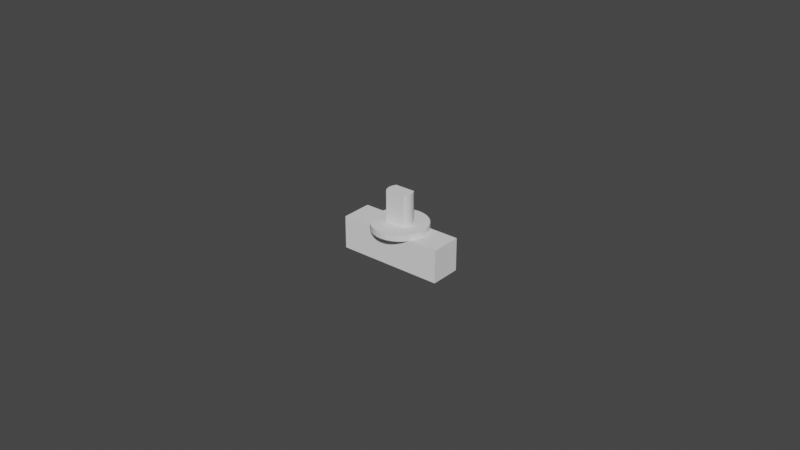 # Source: lock_adapter.blend  (saved by Blender 2.92.15; exported with 4.5.12 LTS)
import bpy
from mathutils import Matrix  # noqa: F401  (used for matrix-valued properties, if any)

bpy.ops.wm.read_factory_settings(use_empty=True)
scene = bpy.context.scene
scene.name = 'Scene'

# ---- collections
col_collection = bpy.data.collections.new('Collection'); scene.collection.children.link(col_collection)

# ---- world
world_world = bpy.data.worlds.new('World'); scene.world = world_world
world_world.use_nodes = True; world_world.node_tree.nodes.clear()
_N = world_world.node_tree.nodes; _L = world_world.node_tree.links
n0 = _N.new('ShaderNodeOutputWorld'); n0.name = 'World Output'; n0.location = (300, 300)
n1 = _N.new('ShaderNodeBackground'); n1.name = 'Background'; n1.location = (10, 300)
n1.inputs[0].default_value = (0.05088, 0.05088, 0.05088, 1.0)
_L.new(n1.outputs[0], n0.inputs[0])
n0.is_active_output = True
world_world.color = (0.05088, 0.05088, 0.05088)
world_world.use_sun_shadow = False
world_world.sun_shadow_jitter_overblur = 0.0

# ---- meshes
me_cube_001 = bpy.data.meshes.new('Cube.001')
me_cube_001.from_pydata([(-1.0, -1.0, -1.0), (-1.0, -1.0, 1.0), (-1.0, 1.0, -1.0), (-1.0, 1.0, 1.0), (1.0, -1.0, -1.0), (1.0, -1.0, 1.0), (1.0, 1.0, -1.0), (1.0, 1.0, 1.0)], [], [(0, 1, 3, 2), (2, 3, 7, 6), (6, 7, 5, 4), (4, 5, 1, 0), (2, 6, 4, 0), (7, 3, 1, 5)])
_uv = me_cube_001.uv_layers.new(name='UVMap')
_uv.uv.foreach_set('vector', [0.375, 0.0, 0.625, 0.0, 0.625, 0.25, 0.375, 0.25, 0.375, 0.25, 0.625, 0.25, 0.625, 0.5, 0.375, 0.5, 0.375, 0.5, 0.625, 0.5, 0.625, 0.75, 0.375, 0.75, 0.375, 0.75, 0.625, 0.75, 0.625, 1.0, 0.375, 1.0, 0.125, 0.5, 0.375, 0.5, 0.375, 0.75, 0.125, 0.75, 0.625, 0.5, 0.875, 0.5, 0.875, 0.75, 0.625, 0.75])
me_cube_001.use_remesh_fix_poles = True
me_cube_001.use_remesh_preserve_attributes = False
me_cube_001.use_mirror_vertex_groups = False
me_cube_001.update()
me_cube_002 = bpy.data.meshes.new('Cube.002')
me_cube_002.from_pydata([(-1.0, -1.0, -1.0), (-1.0, -1.0, 1.0), (-1.0, 1.0, -1.0), (-1.0, 1.0, 1.0), (1.0, -1.0, -1.0), (1.0, -1.0, 1.0), (1.0, 1.0, -1.0), (1.0, 1.0, 1.0)], [], [(0, 1, 3, 2), (2, 3, 7, 6), (6, 7, 5, 4), (4, 5, 1, 0), (2, 6, 4, 0), (7, 3, 1, 5)])
_uv = me_cube_002.uv_layers.new(name='UVMap')
_uv.uv.foreach_set('vector', [0.375, 0.0, 0.625, 0.0, 0.625, 0.25, 0.375, 0.25, 0.375, 0.25, 0.625, 0.25, 0.625, 0.5, 0.375, 0.5, 0.375, 0.5, 0.625, 0.5, 0.625, 0.75, 0.375, 0.75, 0.375, 0.75, 0.625, 0.75, 0.625, 1.0, 0.375, 1.0, 0.125, 0.5, 0.375, 0.5, 0.375, 0.75, 0.125, 0.75, 0.625, 0.5, 0.875, 0.5, 0.875, 0.75, 0.625, 0.75])
me_cube_002.use_remesh_fix_poles = True
me_cube_002.use_remesh_preserve_attributes = False
me_cube_002.use_mirror_vertex_groups = False
me_cube_002.update()
me_cube_003 = bpy.data.meshes.new('Cube.003')
me_cube_003.from_pydata([(0.001663, 0.002416, -0.002083), (0.001663, 0.002416, 0.002083), (0.001848, 0.001664, -0.002083), (0.001848, 0.001664, 0.002083), (0.001962, 0.0008482, -0.002083), (0.001962, 0.0008482, 0.002083), (0.002, 3.283e-10, -0.002083), (0.002, 3.283e-10, 0.002083), (0.001962, -0.0008482, -0.002083), (0.001962, -0.0008482, 0.002083), (0.001848, -0.001664, -0.002083), (0.001848, -0.001664, 0.002083), (0.001663, -0.002416, -0.002083), (0.001663, -0.002416, 0.002083), (-0.001663, -0.002416, -0.002083), (-0.001663, -0.002416, 0.002083), (-0.001848, -0.001664, -0.002083), (-0.001848, -0.001664, 0.002083), (-0.001962, -0.0008482, -0.002083), (-0.001962, -0.0008482, 0.002083), (-0.002, 4.198e-09, -0.002083), (-0.002, 4.198e-09, 0.002083), (-0.001962, 0.0008482, -0.002083), (-0.001962, 0.0008482, 0.002083), (-0.001848, 0.001664, -0.002083), (-0.001848, 0.001664, 0.002083), (-0.001663, 0.002416, -0.002083), (-0.001663, 0.002416, 0.002083), (0.001631, 0.0025, -0.002083), (0.001631, 0.0025, 0.002083), (0.001631, -0.0025, -0.002083), (0.001631, -0.0025, 0.002083), (-0.001631, -0.0025, -0.002083), (-0.001631, -0.0025, 0.002083), (-0.001631, 0.0025, -0.002083), (-0.001631, 0.0025, 0.002083)], [], [(0, 1, 3, 2), (2, 3, 5, 4), (4, 5, 7, 6), (6, 7, 9, 8), (8, 9, 11, 10), (10, 11, 13, 12), (14, 15, 17, 16), (16, 17, 19, 18), (18, 19, 21, 20), (20, 21, 23, 22), (22, 23, 25, 24), (24, 25, 27, 26), (29, 1, 0, 28), (12, 13, 31, 30), (15, 14, 32, 33), (34, 26, 27, 35), (35, 27, 25, 23, 21, 19, 17, 15, 33, 31, 13, 11, 9, 7, 5, 3, 1, 29), (14, 16, 18, 20, 22, 24, 26, 34, 28, 0, 2, 4, 6, 8, 10, 12, 30, 32), (35, 29, 28, 34), (30, 31, 33, 32)])
_uv = me_cube_003.uv_layers.new(name='UVMap')
_uv.uv.foreach_set('vector', [0.8438, 0.5, 0.8438, 1.0, 0.8125, 1.0, 0.8125, 0.5, 0.8125, 0.5, 0.8125, 1.0, 0.7812, 1.0, 0.7812, 0.5, 0.7812, 0.5, 0.7812, 1.0, 0.75, 1.0, 0.75, 0.5, 0.75, 0.5, 0.75, 1.0, 0.7188, 1.0, 0.7188, 0.5, 0.7188, 0.5, 0.7188, 1.0, 0.6875, 1.0, 0.6875, 0.5, 0.6875, 0.5, 0.6875, 1.0, 0.6562, 1.0, 0.6562, 0.5, 0.3438, 0.5, 0.3438, 1.0, 0.3125, 1.0, 0.3125, 0.5, 0.3125, 0.5, 0.3125, 1.0, 0.2812, 1.0, 0.2812, 0.5, 0.2812, 0.5, 0.2812, 1.0, 0.25, 1.0, 0.25, 0.5, 0.25, 0.5, 0.25, 1.0, 0.2188, 1.0, 0.2188, 0.5, 0.2188, 0.5, 0.2188, 1.0, 0.1875, 1.0, 0.1875, 0.5, 0.1875, 0.5, 0.1875, 1.0, 0.1562, 1.0, 0.1562, 0.5, 0.8478, 1.0, 0.8438, 1.0, 0.8438, 0.5, 0.8478, 0.5, 0.6562, 0.5, 0.6562, 1.0, 0.6522, 1.0, 0.6522, 0.5, 0.3438, 1.0, 0.3438, 0.5, 0.3478, 0.5, 0.3478, 1.0, 0.1522, 0.5, 0.1562, 0.5, 0.1562, 1.0, 0.1522, 1.0, 0.05427, 0.388, 0.05045, 0.3833, 0.02827, 0.3418, 0.01461, 0.2968, 0.01, 0.25, 0.01461, 0.2032, 0.02827, 0.1582, 0.05045, 0.1167, 0.05427, 0.112, 0.4457, 0.112, 0.4496, 0.1167, 0.4717, 0.1582, 0.4854, 0.2032, 0.49, 0.25, 0.4854, 0.2968, 0.4717, 0.3418, 0.4496, 0.3833, 0.4457, 0.388, 0.5504, 0.1167, 0.5283, 0.1582, 0.5146, 0.2032, 0.51, 0.25, 0.5146, 0.2968, 0.5283, 0.3418, 0.5504, 0.3833, 0.5543, 0.388, 0.9457, 0.388, 0.9496, 0.3833, 0.9717, 0.3418, 0.9854, 0.2968, 0.99, 0.25, 0.9854, 0.2032, 0.9717, 0.1582, 0.9496, 0.1167, 0.9457, 0.112, 0.5543, 0.112, 0.6042, 0.2934, 0.6042, 0.4566, 0.3958, 0.4566, 0.3958, 0.2934, 0.3958, 0.7934, 0.6042, 0.7934, 0.6042, 0.9566, 0.3958, 0.9566])
me_cube_003.use_remesh_fix_poles = True
me_cube_003.use_remesh_preserve_attributes = False
me_cube_003.use_mirror_vertex_groups = False
me_cube_003.update()
me_cylinder = bpy.data.meshes.new('Cylinder')
me_cylinder.from_pydata([(0.0, 0.00885, -0.001), (0.0, 0.00885, 0.001), (0.001727, 0.00868, -0.001), (0.001727, 0.00868, 0.001), (0.003387, 0.008176, -0.001), (0.003387, 0.008176, 0.001), (0.004917, 0.007359, -0.001), (0.004917, 0.007359, 0.001), (0.006258, 0.006258, -0.001), (0.006258, 0.006258, 0.001), (0.007359, 0.004917, -0.001), (0.007359, 0.004917, 0.001), (0.008176, 0.003387, -0.001), (0.008176, 0.003387, 0.001), (0.00868, 0.001727, -0.001), (0.00868, 0.001727, 0.001), (0.00885, 6.682e-10, -0.001), (0.00885, 6.682e-10, 0.001), (0.00868, -0.001727, -0.001), (0.00868, -0.001727, 0.001), (0.008176, -0.003387, -0.001), (0.008176, -0.003387, 0.001), (0.007359, -0.004917, -0.001), (0.007359, -0.004917, 0.001), (0.006258, -0.006258, -0.001), (0.006258, -0.006258, 0.001), (0.004917, -0.007359, -0.001), (0.004917, -0.007359, 0.001), (0.003387, -0.008176, -0.001), (0.003387, -0.008176, 0.001), (0.001727, -0.00868, -0.001), (0.001727, -0.00868, 0.001), (-2.884e-09, -0.00885, -0.001), (-2.884e-09, -0.00885, 0.001), (-0.001727, -0.00868, -0.001), (-0.001727, -0.00868, 0.001), (-0.003387, -0.008176, -0.001), (-0.003387, -0.008176, 0.001), (-0.004917, -0.007359, -0.001), (-0.004917, -0.007359, 0.001), (-0.006258, -0.006258, -0.001), (-0.006258, -0.006258, 0.001), (-0.007359, -0.004917, -0.001), (-0.007359, -0.004917, 0.001), (-0.008176, -0.003387, -0.001), (-0.008176, -0.003387, 0.001), (-0.00868, -0.001727, -0.001), (-0.00868, -0.001727, 0.001), (-0.00885, 8.546e-09, -0.001), (-0.00885, 8.546e-09, 0.001), (-0.00868, 0.001727, -0.001), (-0.00868, 0.001727, 0.001), (-0.008176, 0.003387, -0.001), (-0.008176, 0.003387, 0.001), (-0.007359, 0.004917, -0.001), (-0.007359, 0.004917, 0.001), (-0.006258, 0.006258, -0.001), (-0.006258, 0.006258, 0.001), (-0.004917, 0.007359, -0.001), (-0.004917, 0.007359, 0.001), (-0.003387, 0.008176, -0.001), (-0.003387, 0.008176, 0.001), (-0.001727, 0.00868, -0.001), (-0.001727, 0.00868, 0.001)], [], [(0, 1, 3, 2), (2, 3, 5, 4), (4, 5, 7, 6), (6, 7, 9, 8), (8, 9, 11, 10), (10, 11, 13, 12), (12, 13, 15, 14), (14, 15, 17, 16), (16, 17, 19, 18), (18, 19, 21, 20), (20, 21, 23, 22), (22, 23, 25, 24), (24, 25, 27, 26), (26, 27, 29, 28), (28, 29, 31, 30), (30, 31, 33, 32), (32, 33, 35, 34), (34, 35, 37, 36), (36, 37, 39, 38), (38, 39, 41, 40), (40, 41, 43, 42), (42, 43, 45, 44), (44, 45, 47, 46), (46, 47, 49, 48), (48, 49, 51, 50), (50, 51, 53, 52), (52, 53, 55, 54), (54, 55, 57, 56), (56, 57, 59, 58), (58, 59, 61, 60), (3, 1, 63, 61, 59, 57, 55, 53, 51, 49, 47, 45, 43, 41, 39, 37, 35, 33, 31, 29, 27, 25, 23, 21, 19, 17, 15, 13, 11, 9, 7, 5), (60, 61, 63, 62), (62, 63, 1, 0), (0, 2, 4, 6, 8, 10, 12, 14, 16, 18, 20, 22, 24, 26, 28, 30, 32, 34, 36, 38, 40, 42, 44, 46, 48, 50, 52, 54, 56, 58, 60, 62)])
_uv = me_cylinder.uv_layers.new(name='UVMap')
_uv.uv.foreach_set('vector', [1.0, 0.5, 1.0, 1.0, 0.9688, 1.0, 0.9688, 0.5, 0.9688, 0.5, 0.9688, 1.0, 0.9375, 1.0, 0.9375, 0.5, 0.9375, 0.5, 0.9375, 1.0, 0.9062, 1.0, 0.9062, 0.5, 0.9062, 0.5, 0.9062, 1.0, 0.875, 1.0, 0.875, 0.5, 0.875, 0.5, 0.875, 1.0, 0.8438, 1.0, 0.8438, 0.5, 0.8438, 0.5, 0.8438, 1.0, 0.8125, 1.0, 0.8125, 0.5, 0.8125, 0.5, 0.8125, 1.0, 0.7812, 1.0, 0.7812, 0.5, 0.7812, 0.5, 0.7812, 1.0, 0.75, 1.0, 0.75, 0.5, 0.75, 0.5, 0.75, 1.0, 0.7188, 1.0, 0.7188, 0.5, 0.7188, 0.5, 0.7188, 1.0, 0.6875, 1.0, 0.6875, 0.5, 0.6875, 0.5, 0.6875, 1.0, 0.6562, 1.0, 0.6562, 0.5, 0.6562, 0.5, 0.6562, 1.0, 0.625, 1.0, 0.625, 0.5, 0.625, 0.5, 0.625, 1.0, 0.5938, 1.0, 0.5938, 0.5, 0.5938, 0.5, 0.5938, 1.0, 0.5625, 1.0, 0.5625, 0.5, 0.5625, 0.5, 0.5625, 1.0, 0.5312, 1.0, 0.5312, 0.5, 0.5312, 0.5, 0.5312, 1.0, 0.5, 1.0, 0.5, 0.5, 0.5, 0.5, 0.5, 1.0, 0.4688, 1.0, 0.4688, 0.5, 0.4688, 0.5, 0.4688, 1.0, 0.4375, 1.0, 0.4375, 0.5, 0.4375, 0.5, 0.4375, 1.0, 0.4062, 1.0, 0.4062, 0.5, 0.4062, 0.5, 0.4062, 1.0, 0.375, 1.0, 0.375, 0.5, 0.375, 0.5, 0.375, 1.0, 0.3438, 1.0, 0.3438, 0.5, 0.3438, 0.5, 0.3438, 1.0, 0.3125, 1.0, 0.3125, 0.5, 0.3125, 0.5, 0.3125, 1.0, 0.2812, 1.0, 0.2812, 0.5, 0.2812, 0.5, 0.2812, 1.0, 0.25, 1.0, 0.25, 0.5, 0.25, 0.5, 0.25, 1.0, 0.2188, 1.0, 0.2188, 0.5, 0.2188, 0.5, 0.2188, 1.0, 0.1875, 1.0, 0.1875, 0.5, 0.1875, 0.5, 0.1875, 1.0, 0.1562, 1.0, 0.1562, 0.5, 0.1562, 0.5, 0.1562, 1.0, 0.125, 1.0, 0.125, 0.5, 0.125, 0.5, 0.125, 1.0, 0.09375, 1.0, 0.09375, 0.5, 0.09375, 0.5, 0.09375, 1.0, 0.0625, 1.0, 0.0625, 0.5, 0.2968, 0.4854, 0.25, 0.49, 0.2032, 0.4854, 0.1582, 0.4717, 0.1167, 0.4496, 0.08029, 0.4197, 0.05045, 0.3833, 0.02827, 0.3418, 0.01461, 0.2968, 0.01, 0.25, 0.01461, 0.2032, 0.02827, 0.1582, 0.05045, 0.1167, 0.08029, 0.08029, 0.1167, 0.05045, 0.1582, 0.02827, 0.2032, 0.01461, 0.25, 0.01, 0.2968, 0.01461, 0.3418, 0.02827, 0.3833, 0.05045, 0.4197, 0.08029, 0.4496, 0.1167, 0.4717, 0.1582, 0.4854, 0.2032, 0.49, 0.25, 0.4854, 0.2968, 0.4717, 0.3418, 0.4496, 0.3833, 0.4197, 0.4197, 0.3833, 0.4496, 0.3418, 0.4717, 0.0625, 0.5, 0.0625, 1.0, 0.03125, 1.0, 0.03125, 0.5, 0.03125, 0.5, 0.03125, 1.0, 0.0, 1.0, 0.0, 0.5, 0.75, 0.49, 0.7968, 0.4854, 0.8418, 0.4717, 0.8833, 0.4496, 0.9197, 0.4197, 0.9496, 0.3833, 0.9717, 0.3418, 0.9854, 0.2968, 0.99, 0.25, 0.9854, 0.2032, 0.9717, 0.1582, 0.9496, 0.1167, 0.9197, 0.08029, 0.8833, 0.05045, 0.8418, 0.02827, 0.7968, 0.01461, 0.75, 0.01, 0.7032, 0.01461, 0.6582, 0.02827, 0.6167, 0.05045, 0.5803, 0.08029, 0.5504, 0.1167, 0.5283, 0.1582, 0.5146, 0.2032, 0.51, 0.25, 0.5146, 0.2968, 0.5283, 0.3418, 0.5504, 0.3833, 0.5803, 0.4197, 0.6167, 0.4496, 0.6582, 0.4717, 0.7032, 0.4854])
me_cylinder.use_remesh_fix_poles = True
me_cylinder.use_remesh_preserve_attributes = False
me_cylinder.use_mirror_vertex_groups = False
me_cylinder.update()

# ---- objects
ob_cube = bpy.data.objects.new('Cube', me_cube_001)
ob_cube_001 = bpy.data.objects.new('Cube.001', me_cube_002)
ob_cube_002 = bpy.data.objects.new('Cube.002', me_cube_003)
ob_cylinder = bpy.data.objects.new('Cylinder', me_cylinder)

# ---- transforms, parenting, visibility, modifiers, constraints
ob_cube.location = (0.0, 0.0, 0.0)
ob_cube.scale = (0.01592, 0.003917, 0.0035)
ob_cube.hide_render = True
ob_cube.visible_camera = False
ob_cube.visible_diffuse = False
ob_cube.visible_glossy = False
ob_cube.visible_transmission = False
ob_cube.visible_volume_scatter = False
ob_cube.display_type = 'BOUNDS'
ob_cube.lineart.crease_threshold = 0.0
ob_cube_001.location = (0.0, 0.0, 0.002211)
ob_cube_001.scale = (0.01699, 0.005, 0.00525)
ob_cube_001.hide_render = True
ob_cube_001.visible_camera = False
ob_cube_001.visible_diffuse = False
ob_cube_001.visible_glossy = False
ob_cube_001.visible_transmission = False
ob_cube_001.visible_volume_scatter = False
ob_cube_001.display_type = 'BOUNDS'
ob_cube_001.lineart.crease_threshold = 0.0
_m = ob_cube_001.modifiers.new('BTool_Cube', 'BOOLEAN')
_m.object = ob_cube
ob_cube_002.location = (0.0, 0.0, 0.01426)
ob_cube_002.scale = (2.0, 0.92, 2.4)
ob_cube_002.lineart.crease_threshold = 0.0
_m = ob_cube_002.modifiers.new('BTool_Cube.001', 'BOOLEAN')
_m.object = ob_cube_001
_m.operation = 'UNION'
_m = ob_cube_002.modifiers.new('BTool_Cylinder', 'BOOLEAN')
_m.object = ob_cylinder
_m.operation = 'UNION'
ob_cylinder.location = (0.0, 0.0, 0.008275)
ob_cylinder.hide_render = True
ob_cylinder.visible_camera = False
ob_cylinder.visible_diffuse = False
ob_cylinder.visible_glossy = False
ob_cylinder.visible_transmission = False
ob_cylinder.visible_volume_scatter = False
ob_cylinder.display_type = 'BOUNDS'
ob_cylinder.lineart.crease_threshold = 0.0

# ---- collection membership
col_collection.objects.link(ob_cube)
col_collection.objects.link(ob_cube_001)
col_collection.objects.link(ob_cube_002)
col_collection.objects.link(ob_cylinder)

# ---- scene / render settings (as saved in the file)
scene.frame_start = 1; scene.frame_end = 250; scene.frame_set(1)
scene.render.engine = 'BLENDER_EEVEE_NEXT'
scene.cycles.use_denoising = False
scene.cycles.samples = 128
scene.cycles.sampling_pattern = 'TABULATED_SOBOL'
scene.cycles.use_adaptive_sampling = False
scene.cycles.use_light_tree = False
scene.view_settings.view_transform = 'Filmic'
bpy.context.view_layer.update()

# ---- added for rendering (the .blend has no active camera and no usable light): camera, sun
cam_auto = bpy.data.cameras.new('AutoCamera')
cam_auto.lens = 50.0
cam_auto.sensor_width = 36.0
cam_auto.clip_end = 1000.0
ob_auto_camera = bpy.data.objects.new('AutoCamera', cam_auto)
scene.collection.objects.link(ob_auto_camera)
ob_auto_camera.location = (0.185045, -0.222054, 0.156146)
ob_auto_camera.rotation_euler = (1.09748, -7.21219e-08, 0.694738)
scene.camera = ob_auto_camera
light_auto_sun = bpy.data.lights.new('AutoSun', 'SUN')
light_auto_sun.energy = 3.0
light_auto_sun.angle = 0.0523599
ob_auto_sun = bpy.data.objects.new('AutoSun', light_auto_sun)
scene.collection.objects.link(ob_auto_sun)
ob_auto_sun.rotation_euler = (0.872665, 0.174533, 0.523599)
bpy.context.view_layer.update()
